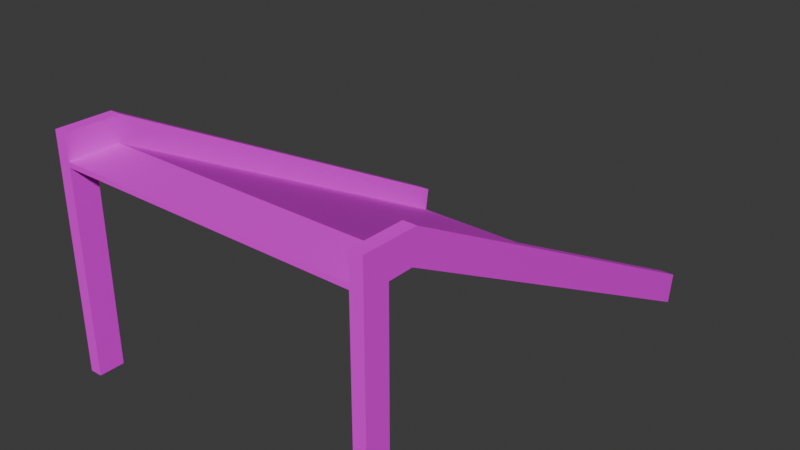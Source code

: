 # Source: Entrance4.blend  (saved by Blender 4.5.88; exported with 4.5.12 LTS)
import bpy
from mathutils import Matrix  # noqa: F401  (used for matrix-valued properties, if any)

bpy.ops.wm.read_factory_settings(use_empty=True)
scene = bpy.context.scene
scene.name = 'Scene'

# ---- collections
col_collection = bpy.data.collections.new('Collection'); scene.collection.children.link(col_collection)

# ---- images (referenced by path relative to the original .blend; pixels are not part of the script)
import os
ASSET_DIR = os.environ.get("B2B_ASSET_DIR", "")  # directory of the original .blend (textures are referenced by path, not embedded)
HERE = os.path.dirname(os.path.abspath(__file__))  # packed textures are extracted next to this script under _unpacked/

def load_image(name, relpath, width, height, colorspace="sRGB"):
    """Load a texture the original file referenced (path relative to the .blend, or extracted next to this script)."""
    p = next((c for c in (os.path.join(HERE, relpath), os.path.join(ASSET_DIR, relpath)) if relpath and os.path.exists(c)), "")
    if p:
        img = bpy.data.images.load(p, check_existing=True)
        img.name = name
    else:  # same state as the original file: an image datablock whose file is absent (Cycles renders it pink)
        img = bpy.data.images.new(name, width, height)
        img.source = "FILE"
        img.filepath = "//" + (relpath or name)
    img.colorspace_settings.name = colorspace
    return img
img_concreteailighter_png = load_image('ConcreteAILighter.png', 'ConcreteAILighter.png', 1024, 1024, 'sRGB')
img_vehicleramp_256_albedo_png = load_image('VehicleRamp-256-albedo.png', 'VehicleRamp-256-albedo.png', 1024, 1024, 'sRGB')

# ---- materials (node trees are filled in below, after node groups)
mat_concretelight = bpy.data.materials.new('ConcreteLight')
mat_coivramp = bpy.data.materials.new('COIVRamp')

# ---- material node trees
mat_concretelight.use_nodes = True; mat_concretelight.node_tree.nodes.clear()
_N = mat_concretelight.node_tree.nodes; _L = mat_concretelight.node_tree.links
n0 = _N.new('ShaderNodeBsdfPrincipled'); n0.name = 'Principled BSDF'; n0.location = (-200, 100)
n1 = _N.new('ShaderNodeOutputMaterial'); n1.name = 'Material Output'; n1.location = (200, 100)
n2 = _N.new('ShaderNodeTexImage'); n2.name = 'Image Texture'; n2.location = (-490, 76)
n2.image = img_concreteailighter_png
_L.new(n0.outputs[0], n1.inputs[0])
_L.new(n2.outputs[0], n0.inputs[0])
n1.is_active_output = True
mat_coivramp.use_nodes = True; mat_coivramp.node_tree.nodes.clear()
_N = mat_coivramp.node_tree.nodes; _L = mat_coivramp.node_tree.links
n0 = _N.new('ShaderNodeBsdfPrincipled'); n0.name = 'Principled BSDF'; n0.location = (-200, 100)
n1 = _N.new('ShaderNodeOutputMaterial'); n1.name = 'Material Output'; n1.location = (200, 100)
n2 = _N.new('ShaderNodeTexImage'); n2.name = 'Image Texture'; n2.location = (-490, 76)
n2.image = img_vehicleramp_256_albedo_png
_L.new(n0.outputs[0], n1.inputs[0])
_L.new(n2.outputs[0], n0.inputs[0])
n1.is_active_output = True

# ---- world
world_world = bpy.data.worlds.new('World'); scene.world = world_world
world_world.use_nodes = True; world_world.node_tree.nodes.clear()
_N = world_world.node_tree.nodes; _L = world_world.node_tree.links
n0 = _N.new('ShaderNodeOutputWorld'); n0.name = 'World Output'; n0.location = (200, 100)
n1 = _N.new('ShaderNodeBackground'); n1.name = 'Background'; n1.location = (-200, 100)
n1.inputs[0].default_value = (0.05088, 0.05088, 0.05088, 1.0)
_L.new(n1.outputs[0], n0.inputs[0])
n0.is_active_output = True
world_world.color = (0.05088, 0.05088, 0.05088)
world_world.sun_shadow_jitter_overblur = 0.0

# ---- meshes
me_cube = bpy.data.meshes.new('Cube')
me_cube.from_pydata([(6.0, 1.0, 6.0), (6.0, 0.9687, 5.802), (6.0, -1.0, 6.0), (6.0, -1.0, 5.8), (-6.0, 1.0, 6.0), (-6.0, 0.9687, 5.802), (-6.0, -1.0, 6.0), (-6.0, -1.0, 5.8), (6.0, 17.32, -2.847), (-6.0, 17.32, -2.847), (6.0, 17.35, -2.649), (-6.0, 17.35, -2.649), (6.5, 1.0, 6.0), (6.5, 0.9687, 5.802), (6.5, -1.0, 6.0), (6.5, -1.0, 5.8), (6.5, 17.35, -2.649), (6.5, 17.32, -2.847), (6.0, 1.156, 6.988), (6.5, 1.156, 6.988), (6.0, -1.0, 7.0), (6.0, 17.5, -1.661), (6.5, -1.0, 7.0), (6.5, 17.5, -1.661), (-6.5, 0.9687, 5.802), (-6.5, -1.0, 5.8), (-6.5, -1.0, 6.0), (-6.5, 1.0, 6.0), (-6.5, 17.35, -2.649), (-6.5, 17.32, -2.847), (-6.0, -1.0, 7.0), (-6.0, 1.156, 6.988), (-6.0, 17.5, -1.661), (-6.5, -1.0, 7.0), (-6.5, 1.156, 6.988), (-6.5, 17.5, -1.661), (0.0, 0.9687, 5.802), (0.0, -1.0, 6.0), (-3.0, 0.9687, 5.802), (-3.0, -1.0, 6.0), (0.0, -1.0, 5.8), (3.0, 0.9687, 5.802), (3.0, -1.0, 6.0), (-6.5, 0.0, 5.8), (-6.0, 0.0, 5.8), (6.5, 0.0, 5.8), (6.0, 0.0, 5.8), (-6.5, 0.0, -2.2), (-6.5, -1.0, -2.2), (-6.0, -1.0, -2.2), (-6.0, 0.0, -2.2), (6.0, -1.0, -2.2), (6.5, -1.0, -2.2), (6.0, 0.0, -2.2), (6.5, 0.0, -2.2)], [], [(0, 4, 6, 39, 37, 42, 2), (3, 2, 42, 37, 39, 6, 7, 40), (9, 11, 10, 8), (4, 0, 10, 11), (10, 0, 18, 21), (12, 13, 17, 16, 23, 19), (8, 10, 21, 23, 16, 17), (11, 9, 29, 28, 35, 32), (21, 18, 19, 23), (18, 20, 22, 19), (0, 2, 20, 18), (7, 6, 30, 33, 26, 25), (4, 11, 32, 31), (2, 3, 15, 14, 22, 20), (24, 27, 34, 35, 28, 29), (30, 31, 34, 33), (31, 32, 35, 34), (6, 4, 31, 30), (13, 12, 19, 22, 14, 15, 45), (25, 26, 33, 34, 27, 24, 43), (44, 43, 24, 5), (5, 24, 29, 9, 8, 17, 13, 1, 41, 36, 38), (46, 1, 13, 45), (40, 7, 44, 5, 38, 36, 41, 1, 46, 3), (7, 25, 48, 49), (25, 43, 47, 48), (43, 44, 50, 47), (44, 7, 49, 50), (3, 46, 53, 51), (46, 45, 54, 53), (15, 3, 51, 52), (45, 15, 52, 54), (49, 48, 47, 50), (51, 53, 54, 52)])
me_cube.polygons.foreach_set('material_index', [1, 0, 0, 1, 0, 0, 0, 0, 0, 0, 0, 0, 0, 0, 0, 0, 0, 0, 0, 0, 0, 0, 0, 0, 0, 0, 0, 0, 0, 0, 0, 0, 0, 0])
_uv = me_cube.uv_layers.new(name='UVMap')
_uv.uv.foreach_set('vector', [0.3138, 0.503, 0.3138, 0.9752, 0.2449, 0.9752, 0.2449, 0.8571, 0.2449, 0.7391, 0.2449, 0.6211, 0.2449, 0.503, 0.6597, 0.3147, 0.6546, 0.3147, 0.6546, 0.2392, 0.6546, 0.1637, 0.6546, 0.08812, 0.6546, 0.01259, 0.6597, 0.01259, 0.6597, 0.1637, 0.8409, 0.3147, 0.8359, 0.3147, 0.8359, 0.01259, 0.8409, 0.01259, 0.01661, 0.9775, 0.01661, 0.4828, 0.9811, 0.4828, 0.9811, 0.9775, 0.6294, 0.8483, 0.6442, 0.3828, 0.6683, 0.3754, 0.6535, 0.8409, 0.02518, 0.5594, 0.03021, 0.5594, 0.1809, 1.0, 0.1759, 1.0, 0.1507, 1.0, -6.216e-09, 0.5594, 0.8409, 0.01259, 0.8359, 0.01259, 0.8107, 0.01259, 0.8107, 1.179e-09, 0.8359, 3.08e-09, 0.8409, 3.461e-09, 0.8359, 0.3147, 0.8409, 0.3147, 0.8409, 0.3273, 0.8359, 0.3273, 0.8107, 0.3273, 0.8107, 0.3147, 0.8107, 0.8363, 0.8107, 0.377, 0.8233, 0.377, 0.8233, 0.8363, 0.8107, 0.377, 0.8107, 0.3273, 0.8233, 0.3273, 0.8233, 0.377, 0.6442, 0.3828, 0.6294, 0.3347, 0.6535, 0.3273, 0.6683, 0.3754, 0.6597, 0.01259, 0.6546, 0.01259, 0.6294, 0.01259, 0.6294, -1.251e-08, 0.6546, -1.061e-08, 0.6597, -1.023e-08, 0.3877, 0.5594, 0.5384, 1.0, 0.5133, 1.0, 0.3626, 0.5594, 0.6546, 0.3147, 0.6597, 0.3147, 0.6597, 0.3273, 0.6546, 0.3273, 0.6294, 0.3273, 0.6294, 0.3147, 0.2115, 0.9496, 0.2065, 0.9496, 0.1813, 0.9496, 0.332, 0.509, 0.3572, 0.509, 0.3622, 0.509, 0.8535, 6.003e-09, 0.8535, 0.04967, 0.8409, 0.04967, 0.8409, 6.003e-09, 0.8535, 0.04967, 0.8535, 0.509, 0.8409, 0.509, 0.8409, 0.04967, 0.3877, 0.509, 0.3877, 0.5594, 0.3626, 0.5594, 0.3626, 0.509, 0.03021, 0.5594, 0.02518, 0.5594, -6.216e-09, 0.5594, -2.414e-09, 0.509, 0.02518, 0.509, 0.03021, 0.509, 0.03021, 0.5342, 0.2115, 1.0, 0.2065, 1.0, 0.1813, 1.0, 0.1813, 0.9496, 0.2065, 0.9496, 0.2115, 0.9496, 0.2115, 0.9748, 0.3147, 0.02514, 0.3273, 0.02514, 0.3273, 0.05028, 0.3147, 0.05028, 0.3147, 0.05028, 0.3273, 0.05028, 0.3273, 0.4984, 0.3147, 0.4984, 0.01259, 0.4984, 0.0, 0.4984, 0.0, 0.05028, 0.01259, 0.05028, 0.08812, 0.05028, 0.1637, 0.05028, 0.2392, 0.05028, 0.01259, 0.02514, 0.01259, 0.05028, 0.0, 0.05028, 0.0, 0.02514, 0.1637, 1.501e-08, 0.3147, 1.501e-08, 0.3147, 0.02514, 0.3147, 0.05028, 0.2392, 0.05028, 0.1637, 0.05028, 0.08812, 0.05028, 0.01259, 0.05028, 0.01259, 0.02514, 0.01259, 1.501e-08, 0.6597, 0.01259, 0.6597, -1.023e-08, 0.8107, 1.179e-09, 0.8107, 0.01259, 0.2115, 1.0, 0.2115, 0.9748, 0.3626, 0.9748, 0.3626, 1.0, 0.8409, 0.8112, 0.8535, 0.8112, 0.8535, 0.9622, 0.8409, 0.9622, 0.8409, 0.509, 0.8661, 0.509, 0.8661, 0.6601, 0.8409, 0.6601, 0.8409, 0.6601, 0.8661, 0.6601, 0.8661, 0.8112, 0.8409, 0.8112, 0.8661, 0.0, 0.8787, 0.0, 0.8787, 0.1511, 0.8661, 0.1511, 0.6597, 0.3273, 0.6597, 0.3147, 0.8107, 0.3147, 0.8107, 0.3273, 0.03021, 0.5342, 0.03021, 0.509, 0.1813, 0.509, 0.1813, 0.5342, 0.8661, 0.1511, 0.8787, 0.1511, 0.8787, 0.1762, 0.8661, 0.1762, 0.8787, 0.1762, 0.8787, 0.2013, 0.8661, 0.2013, 0.8661, 0.1762])
me_cube.materials.append(mat_concretelight)
me_cube.materials.append(mat_coivramp)
me_cube.use_mirror_vertex_groups = False
me_cube.update()

# ---- objects
ob_cube = bpy.data.objects.new('Cube', me_cube)

# ---- transforms, parenting, visibility, modifiers, constraints
ob_cube.location = (0.0, 0.0, 2.0)
ob_cube.lock_rotations_4d = False
ob_cube.empty_display_type = 'ARROWS'
ob_cube.lineart.crease_threshold = 0.0

# ---- collection membership
col_collection.objects.link(ob_cube)

# ---- scene / render settings (as saved in the file)
scene.frame_start = 1; scene.frame_end = 250; scene.frame_set(8)
scene.render.engine = 'BLENDER_EEVEE_NEXT'
bpy.context.view_layer.update()

# ---- added for rendering (the .blend has no active camera and no usable light): camera, sun
cam_auto = bpy.data.cameras.new('AutoCamera')
cam_auto.lens = 50.0
cam_auto.sensor_width = 36.0
cam_auto.clip_end = 1000.0
ob_auto_camera = bpy.data.objects.new('AutoCamera', cam_auto)
scene.collection.objects.link(ob_auto_camera)
ob_auto_camera.location = (22.821, -19.1329, 22.3335)
ob_auto_camera.rotation_euler = (1.09748, -7.21219e-08, 0.694738)
scene.camera = ob_auto_camera
light_auto_sun = bpy.data.lights.new('AutoSun', 'SUN')
light_auto_sun.energy = 3.0
light_auto_sun.angle = 0.0523599
ob_auto_sun = bpy.data.objects.new('AutoSun', light_auto_sun)
scene.collection.objects.link(ob_auto_sun)
ob_auto_sun.rotation_euler = (0.872665, 0.174533, 0.523599)
bpy.context.view_layer.update()
